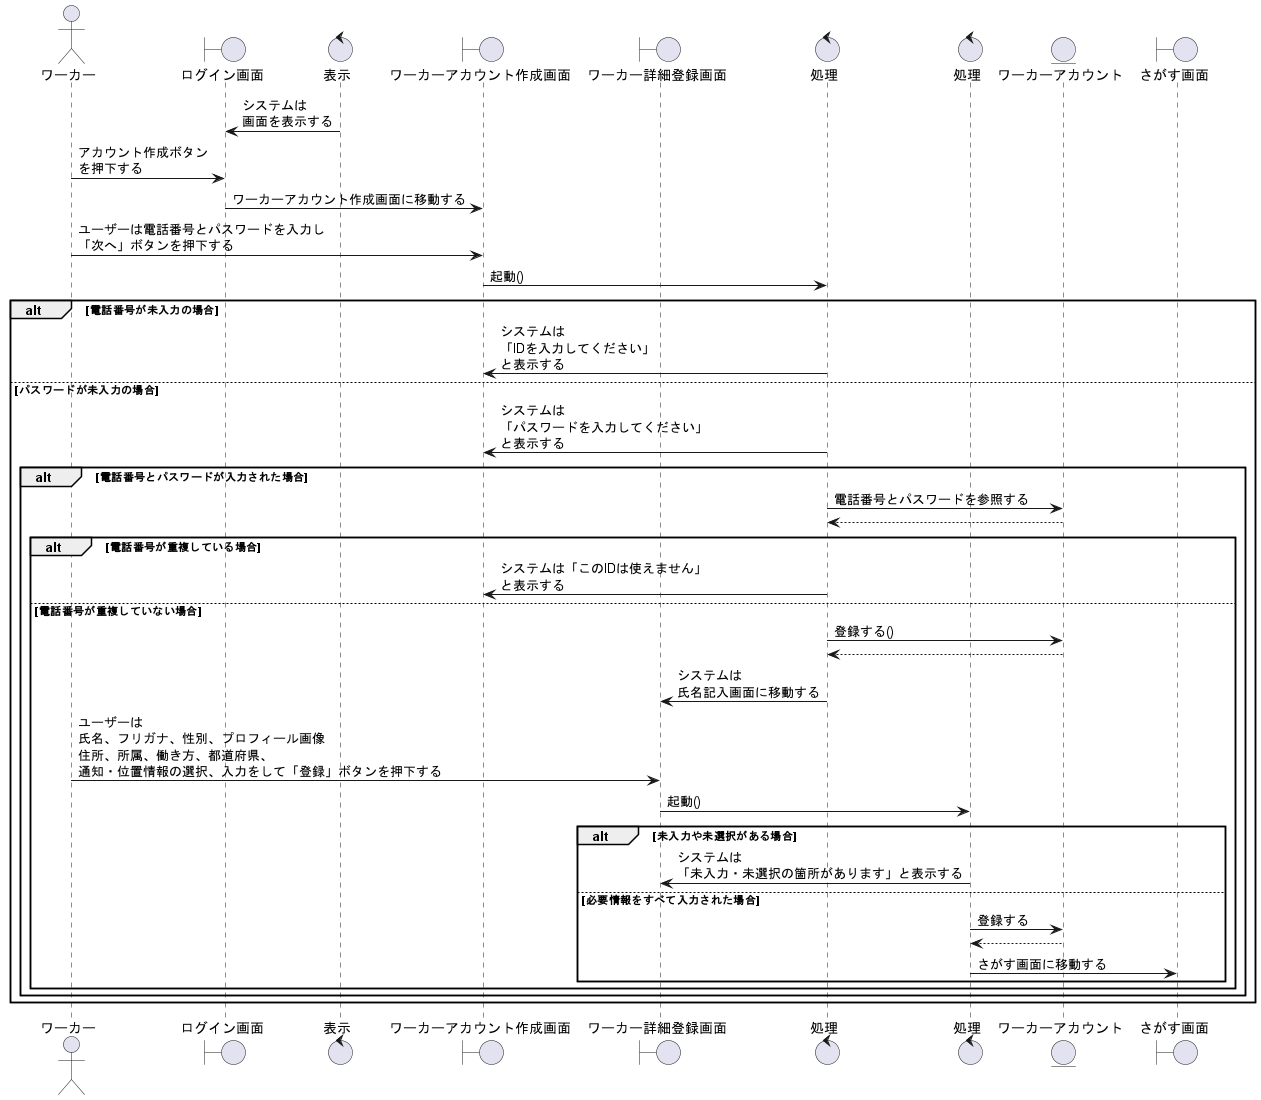

The diagram above was rendered by PlantUML. Its source (embedded in the PNG):
@startuml ワーカーのアカウントを作成する

' 1
actor ワーカー as wo1

boundary ログイン画面 as log1
control 表示 as co1

boundary ワーカーアカウント作成画面 as wav1
boundary ワーカー詳細登録画面 as wdv1
control 処理 as co2
control 処理 as co3

entity ワーカーアカウント as ac1
boundary さがす画面 as sc1

' 2
co1 -> log1 : システムは\n画面を表示する
wo1 -> log1 : アカウント作成ボタン\nを押下する
log1 -> wav1 : ワーカーアカウント作成画面に移動する

wo1 -> wav1 : ユーザーは電話番号とパスワードを入力し\n「次へ」ボタンを押下する
wav1 -> co2 : 起動()

alt 電話番号が未入力の場合
    co2 -> wav1 : システムは\n「IDを入力してください」\nと表示する

else パスワードが未入力の場合
    co2 -> wav1 : システムは\n「パスワードを入力してください」\nと表示する

    alt 電話番号とパスワードが入力された場合
        co2 -> ac1 : 電話番号とパスワードを参照する
        co2 <-- ac1

        alt 電話番号が重複している場合
            co2 -> wav1 : システムは「このIDは使えません」\nと表示する

        else 電話番号が重複していない場合
            co2 -> ac1 : 登録する()
            co2 <-- ac1
            co2 -> wdv1 : システムは\n氏名記入画面に移動する
            wo1 -> wdv1 : ユーザーは\n氏名、フリガナ、性別、プロフィール画像\n住所、所属、働き方、都道府県、\n通知・位置情報の選択、入力をして「登録」ボタンを押下する
            wdv1 -> co3 : 起動()    

    

'3
            alt 未入力や未選択がある場合
                co3 -> wdv1 : システムは\n「未入力・未選択の箇所があります」と表示する

    
            else 必要情報をすべて入力された場合
                co3 -> ac1 : 登録する
                co3 <-- ac1
                co3 -> sc1 : さがす画面に移動する
            end
        end
    end

end

@enduml